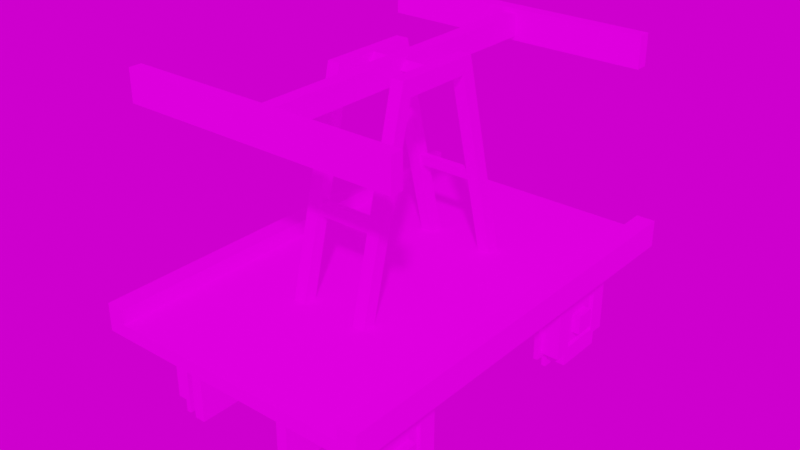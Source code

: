 # Source: moretrains_draisine_anim.blend  (saved by Blender 2.81.16; exported with 4.5.12 LTS)
import bpy
from mathutils import Matrix  # noqa: F401  (used for matrix-valued properties, if any)

bpy.ops.wm.read_factory_settings(use_empty=True)
scene = bpy.context.scene
scene.name = 'Scene'

# ---- collections
col_draisine = bpy.data.collections.new('draisine'); scene.collection.children.link(col_draisine)

# ---- images (referenced by path relative to the original .blend; pixels are not part of the script)
import os
ASSET_DIR = os.environ.get("B2B_ASSET_DIR", "")  # directory of the original .blend (textures are referenced by path, not embedded)
HERE = os.path.dirname(os.path.abspath(__file__))  # packed textures are extracted next to this script under _unpacked/

def load_image(name, relpath, width, height, colorspace="sRGB"):
    """Load a texture the original file referenced (path relative to the .blend, or extracted next to this script)."""
    p = next((c for c in (os.path.join(HERE, relpath), os.path.join(ASSET_DIR, relpath)) if relpath and os.path.exists(c)), "")
    if p:
        img = bpy.data.images.load(p, check_existing=True)
        img.name = name
    else:  # same state as the original file: an image datablock whose file is absent (Cycles renders it pink)
        img = bpy.data.images.new(name, width, height)
        img.source = "FILE"
        img.filepath = "//" + (relpath or name)
    img.colorspace_settings.name = colorspace
    return img
img_moretrains_vintage_png = load_image('moretrains_vintage.png', 'moretrains_vintage.png', 1024, 1024, 'sRGB')
img_delta_2_2k_hdr = load_image('delta_2_2k.hdr', 'delta_2_2k.hdr', 1024, 1024, 'Linear Rec.709')

# ---- materials (node trees are filled in below, after node groups)
mat_moretrains_draisine = bpy.data.materials.new('moretrains_draisine')
mat_moretrains_draisine.use_transparent_shadow = False

# ---- material node trees
mat_moretrains_draisine.use_nodes = True; mat_moretrains_draisine.node_tree.nodes.clear()
_N = mat_moretrains_draisine.node_tree.nodes; _L = mat_moretrains_draisine.node_tree.links
n0 = _N.new('ShaderNodeOutputMaterial'); n0.name = 'Material Output'; n0.location = (300, 300)
n1 = _N.new('ShaderNodeBsdfPrincipled'); n1.name = 'Principled BSDF'; n1.location = (10, 300)
n1.distribution = 'GGX'
n1.subsurface_method = 'BURLEY'
n1.inputs[2].default_value = 1.0
n1.inputs[3].default_value = 1.45
n1.inputs[13].default_value = 0.0
n1.inputs[27].default_value = (0.0, 0.0, 0.0, 1.0)
n1.inputs[28].default_value = 1.0
n2 = _N.new('ShaderNodeTexImage'); n2.name = 'Image Texture'; n2.location = (-473, 215)
n2.image = img_moretrains_vintage_png
n2.interpolation = 'Closest'
_L.new(n1.outputs[0], n0.inputs[0])
_L.new(n2.outputs[0], n1.inputs[0])
n0.is_active_output = True

# ---- world
world_world = bpy.data.worlds.new('World'); scene.world = world_world
world_world.use_nodes = True; world_world.node_tree.nodes.clear()
_N = world_world.node_tree.nodes; _L = world_world.node_tree.links
n0 = _N.new('ShaderNodeOutputWorld'); n0.name = 'World Output'; n0.location = (300, 300)
n1 = _N.new('ShaderNodeBackground'); n1.name = 'Background'; n1.location = (10, 300)
n2 = _N.new('ShaderNodeTexEnvironment'); n2.name = 'Environment Texture'; n2.location = (-406, 259)
n2.width = 280
n2.image = img_delta_2_2k_hdr
_L.new(n1.outputs[0], n0.inputs[0])
_L.new(n2.outputs[0], n1.inputs[0])
n0.is_active_output = True
world_world.color = (0.05088, 0.05088, 0.05088)
world_world.use_sun_shadow = False
world_world.sun_shadow_jitter_overblur = 0.0

# ---- meshes
me_cube_000 = bpy.data.meshes.new('Cube.000')
me_cube_000.from_pydata([(5.398, -5.56, -2.778), (5.398, -5.56, -1.897), (5.398, -6.44, -2.778), (5.398, -6.44, -1.897), (-5.398, -5.56, -2.778), (-5.398, -5.56, -1.897), (-5.398, -6.44, -2.778), (-5.398, -6.44, -1.897), (-4.176, -8.038, -0.9787), (-4.176, -8.038, -3.696), (-4.383, -8.038, -3.696), (-4.383, -8.038, -0.9787), (-4.176, -4.641, -0.2993), (-4.176, -7.359, -0.2993), (-4.383, -7.359, -0.2993), (-4.383, -4.641, -0.2993), (-5.196, -4.259, -1.177), (-5.196, -4.259, -3.498), (-4.375, -4.259, -3.498), (-4.375, -4.259, -1.177), (-5.196, -7.16, -0.5969), (-5.196, -4.84, -0.5969), (-4.375, -4.84, -0.5969), (-4.375, -7.16, -0.5969), (-4.176, -4.641, -3.696), (-4.176, -4.641, -0.9787), (-4.176, -7.359, -3.696), (-4.176, -7.359, -0.9787), (-4.383, -4.641, -3.696), (-4.383, -4.641, -0.9787), (-4.383, -7.359, -3.696), (-4.383, -7.359, -0.9787), (-4.176, -7.359, -4.376), (-4.176, -4.641, -4.376), (-4.383, -7.359, -4.376), (-4.383, -4.641, -4.376), (-4.176, -3.962, -3.696), (-4.176, -3.962, -0.9787), (-4.383, -3.962, -0.9787), (-4.383, -3.962, -3.696), (-4.375, -7.741, -3.498), (-4.375, -7.741, -1.177), (-5.196, -7.741, -1.177), (-5.196, -7.741, -3.498), (-4.375, -7.16, -4.078), (-4.375, -4.84, -4.078), (-5.196, -7.16, -4.078), (-5.196, -4.84, -4.078), (-4.375, -4.84, -1.177), (-4.375, -4.84, -3.498), (-4.375, -7.16, -1.177), (-4.375, -7.16, -3.498), (-5.196, -5.066, -1.404), (-5.196, -5.066, -3.271), (-5.196, -6.934, -1.404), (-5.196, -6.934, -3.271), (-5.196, -4.84, -1.177), (-5.196, -4.84, -3.498), (-5.196, -7.16, -1.177), (-5.196, -7.16, -3.498), (-5.042, -5.066, -1.404), (-5.042, -5.066, -3.271), (-5.042, -6.934, -1.404), (-5.042, -6.934, -3.271), (4.176, -3.962, -0.9787), (4.176, -3.962, -3.696), (4.383, -3.962, -3.696), (4.383, -3.962, -0.9787), (4.176, -7.359, -0.2993), (4.176, -4.641, -0.2993), (4.383, -4.641, -0.2993), (4.383, -7.359, -0.2993), (5.196, -7.741, -1.177), (5.196, -7.741, -3.498), (4.375, -7.741, -3.498), (4.375, -7.741, -1.177), (5.196, -4.84, -0.5969), (5.196, -7.16, -0.5969), (4.375, -7.16, -0.5969), (4.375, -4.84, -0.5969), (4.176, -7.359, -3.696), (4.176, -7.359, -0.9787), (4.176, -4.641, -3.696), (4.176, -4.641, -0.9787), (4.383, -7.359, -3.696), (4.383, -7.359, -0.9787), (4.383, -4.641, -3.696), (4.383, -4.641, -0.9787), (4.176, -4.641, -4.376), (4.176, -7.359, -4.376), (4.383, -4.641, -4.376), (4.383, -7.359, -4.376), (4.176, -8.038, -3.696), (4.176, -8.038, -0.9787), (4.383, -8.038, -0.9787), (4.383, -8.038, -3.696), (4.375, -4.259, -3.498), (4.375, -4.259, -1.177), (5.196, -4.259, -1.177), (5.196, -4.259, -3.498), (4.375, -4.84, -4.078), (4.375, -7.16, -4.078), (5.196, -4.84, -4.078), (5.196, -7.16, -4.078), (4.375, -7.16, -1.177), (4.375, -7.16, -3.498), (4.375, -4.84, -1.177), (4.375, -4.84, -3.498), (5.196, -6.934, -1.404), (5.196, -6.934, -3.271), (5.196, -5.066, -1.404), (5.196, -5.066, -3.271), (5.196, -7.16, -1.177), (5.196, -7.16, -3.498), (5.196, -4.84, -1.177), (5.196, -4.84, -3.498), (5.042, -6.934, -1.404), (5.042, -6.934, -3.271), (5.042, -5.066, -1.404), (5.042, -5.066, -3.271), (5.398, 6.44, -2.778), (5.398, 6.44, -1.897), (5.398, 5.56, -2.778), (5.398, 5.56, -1.897), (-5.398, 6.44, -2.778), (-5.398, 6.44, -1.897), (-5.398, 5.56, -2.778), (-5.398, 5.56, -1.897), (-4.176, 3.962, -0.9787), (-4.176, 3.962, -3.696), (-4.383, 3.962, -3.696), (-4.383, 3.962, -0.9787), (-4.176, 7.359, -0.2993), (-4.176, 4.641, -0.2993), (-4.383, 4.641, -0.2993), (-4.383, 7.359, -0.2993), (-5.196, 7.741, -1.177), (-5.196, 7.741, -3.498), (-4.375, 7.741, -3.498), (-4.375, 7.741, -1.177), (-5.196, 4.84, -0.5969), (-5.196, 7.16, -0.5969), (-4.375, 7.16, -0.5969), (-4.375, 4.84, -0.5969), (-4.176, 7.359, -3.696), (-4.176, 7.359, -0.9787), (-4.176, 4.641, -3.696), (-4.176, 4.641, -0.9787), (-4.383, 7.359, -3.696), (-4.383, 7.359, -0.9787), (-4.383, 4.641, -3.696), (-4.383, 4.641, -0.9787), (-4.176, 4.641, -4.376), (-4.176, 7.359, -4.376), (-4.383, 4.641, -4.376), (-4.383, 7.359, -4.376), (-4.176, 8.038, -3.696), (-4.176, 8.038, -0.9787), (-4.383, 8.038, -0.9787), (-4.383, 8.038, -3.696), (-4.375, 4.259, -3.498), (-4.375, 4.259, -1.177), (-5.196, 4.259, -1.177), (-5.196, 4.259, -3.498), (-4.375, 4.84, -4.078), (-4.375, 7.16, -4.078), (-5.196, 4.84, -4.078), (-5.196, 7.16, -4.078), (-4.375, 7.16, -1.177), (-4.375, 7.16, -3.498), (-4.375, 4.84, -1.177), (-4.375, 4.84, -3.498), (-5.196, 6.934, -1.404), (-5.196, 6.934, -3.271), (-5.196, 5.066, -1.404), (-5.196, 5.066, -3.271), (-5.196, 7.16, -1.177), (-5.196, 7.16, -3.498), (-5.196, 4.84, -1.177), (-5.196, 4.84, -3.498), (-5.042, 6.934, -1.404), (-5.042, 6.934, -3.271), (-5.042, 5.066, -1.404), (-5.042, 5.066, -3.271), (4.176, 8.038, -0.9787), (4.176, 8.038, -3.696), (4.383, 8.038, -3.696), (4.383, 8.038, -0.9787), (4.176, 4.641, -0.2993), (4.176, 7.359, -0.2993), (4.383, 7.359, -0.2993), (4.383, 4.641, -0.2993), (5.196, 4.259, -1.177), (5.196, 4.259, -3.498), (4.375, 4.259, -3.498), (4.375, 4.259, -1.177), (5.196, 7.16, -0.5969), (5.196, 4.84, -0.5969), (4.375, 4.84, -0.5969), (4.375, 7.16, -0.5969), (4.176, 4.641, -3.696), (4.176, 4.641, -0.9787), (4.176, 7.359, -3.696), (4.176, 7.359, -0.9787), (4.383, 4.641, -3.696), (4.383, 4.641, -0.9787), (4.383, 7.359, -3.696), (4.383, 7.359, -0.9787), (4.176, 7.359, -4.376), (4.176, 4.641, -4.376), (4.383, 7.359, -4.376), (4.383, 4.641, -4.376), (4.176, 3.962, -3.696), (4.176, 3.962, -0.9787), (4.383, 3.962, -0.9787), (4.383, 3.962, -3.696), (4.375, 7.741, -3.498), (4.375, 7.741, -1.177), (5.196, 7.741, -1.177), (5.196, 7.741, -3.498), (4.375, 7.16, -4.078), (4.375, 4.84, -4.078), (5.196, 7.16, -4.078), (5.196, 4.84, -4.078), (4.375, 4.84, -1.177), (4.375, 4.84, -3.498), (4.375, 7.16, -1.177), (4.375, 7.16, -3.498), (5.196, 5.066, -1.404), (5.196, 5.066, -3.271), (5.196, 6.934, -1.404), (5.196, 6.934, -3.271), (5.196, 4.84, -1.177), (5.196, 4.84, -3.498), (5.196, 7.16, -1.177), (5.196, 7.16, -3.498), (5.042, 5.066, -1.404), (5.042, 5.066, -3.271), (5.042, 6.934, -1.404), (5.042, 6.934, -3.271), (-6.302, -9.731, 0.7346), (6.302, -9.731, 0.7346), (-6.302, 9.734, 0.7346), (6.302, 9.734, 0.7346), (-6.302, -9.731, 0.1525), (6.302, -9.731, 0.1525), (-6.302, 9.734, 0.1525), (6.302, 9.734, 0.1525), (-5.451, -9.731, 0.7346), (5.451, -9.731, 0.7346), (5.451, 9.734, 0.7346), (-5.451, 9.734, 0.7346), (5.451, 9.734, 0.1525), (-5.451, 9.734, 0.1525), (5.451, -9.731, 0.1525), (-5.451, -9.731, 0.1525), (-6.302, 9.734, 1.379), (-6.302, -9.731, 1.379), (5.451, -9.731, 1.379), (6.302, -9.731, 1.379), (6.302, 9.734, 1.379), (-5.451, 9.734, 1.379), (-5.451, -9.731, 1.379), (5.451, 9.734, 1.379), (1.251, -1.558, 9.248), (1.251, -1.558, 9.967), (1.805, -1.558, 9.248), (1.805, -1.558, 9.967), (1.251, -2.161, 9.248), (1.251, -1.977, 9.967), (1.805, -1.977, 9.967), (1.805, -2.161, 9.248), (1.251, -3.734, 0.5485), (1.805, -3.734, 0.5485), (1.251, -4.337, 0.5485), (1.805, -4.337, 0.5485), (1.251, -2.948, 4.238), (1.251, -2.796, 4.738), (1.251, -3.251, 4.238), (1.251, -3.112, 4.738), (-1.251, -1.558, 9.248), (-1.251, -1.558, 9.967), (-1.805, -1.558, 9.248), (-1.805, -1.558, 9.967), (-1.251, -2.161, 9.248), (-1.251, -1.977, 9.967), (-1.805, -1.977, 9.967), (-1.805, -2.161, 9.248), (-1.251, -3.734, 0.5485), (-1.805, -3.734, 0.5485), (-1.251, -4.337, 0.5485), (-1.805, -4.337, 0.5485), (-1.251, -2.948, 4.238), (-1.251, -2.796, 4.738), (-1.251, -3.251, 4.238), (-1.251, -3.112, 4.738), (1.251, 1.561, 9.248), (1.251, 1.561, 9.967), (1.805, 1.561, 9.248), (1.805, 1.561, 9.967), (1.251, 2.164, 9.248), (1.251, 1.98, 9.967), (1.805, 1.98, 9.967), (1.805, 2.164, 9.248), (1.251, 3.736, 0.5485), (1.805, 3.736, 0.5485), (1.251, 4.34, 0.5485), (1.805, 4.34, 0.5485), (1.251, 2.951, 4.238), (1.251, 2.798, 4.738), (1.251, 3.253, 4.238), (1.251, 3.114, 4.738), (-1.251, 1.561, 9.248), (-1.251, 1.561, 9.967), (-1.805, 1.561, 9.248), (-1.805, 1.561, 9.967), (-1.251, 2.164, 9.248), (-1.251, 1.98, 9.967), (-1.805, 1.98, 9.967), (-1.805, 2.164, 9.248), (-1.251, 3.736, 0.5485), (-1.805, 3.736, 0.5485), (-1.251, 4.34, 0.5485), (-1.805, 4.34, 0.5485), (-1.251, 2.951, 4.238), (-1.251, 2.798, 4.738), (-1.251, 3.253, 4.238), (-1.251, 3.114, 4.738), (-0.2979, -7.592, 9.102), (-0.2979, -7.592, 10.07), (-0.2979, 7.595, 9.102), (-0.2979, 7.595, 10.07), (0.2979, -7.592, 9.102), (0.2979, -7.592, 10.07), (0.2979, 7.595, 9.102), (0.2979, 7.595, 10.07), (6.084, -7.711, 8.911), (6.084, -7.711, 10.27), (-6.085, -7.711, 8.911), (-6.085, -7.711, 10.27), (6.084, -7.161, 8.911), (6.084, -7.161, 10.27), (-6.085, -7.161, 8.911), (-6.085, -7.161, 10.27), (-6.085, 7.713, 8.911), (-6.085, 7.713, 10.27), (6.084, 7.713, 8.911), (6.084, 7.713, 10.27), (-6.085, 7.163, 8.911), (-6.085, 7.163, 10.27), (6.084, 7.163, 8.911), (6.084, 7.163, 10.27), (1.264, -0.321, 9.592), (-1.264, -0.321, 9.592), (1.264, 0.001241, 9.914), (-1.264, 0.001241, 9.914), (1.264, 0.001241, 9.269), (-1.264, 0.001241, 9.269), (1.264, 0.3235, 9.592), (-1.264, 0.3235, 9.592), (-2.459, -9.139, -2.453), (-2.459, -9.139, 0.2549), (-2.459, 9.141, -2.453), (-2.459, 9.141, 0.2549), (-1.988, -9.139, -2.453), (-1.988, -9.139, 0.2549), (-1.988, 9.141, -2.453), (-1.988, 9.141, 0.2549), (1.988, -9.139, -2.453), (1.988, -9.139, 0.2549), (1.988, 9.141, -2.453), (1.988, 9.141, 0.2549), (2.459, -9.139, -2.453), (2.459, -9.139, 0.2549), (2.459, 9.141, -2.453), (2.459, 9.141, 0.2549), (2.119, 3.618, -1.857), (4.955, 3.618, 0.4291), (2.119, 4.167, -1.857), (4.955, 4.167, 0.4291), (2.192, 3.618, -2.377), (5.661, 3.618, 0.4189), (2.192, 4.167, -2.377), (5.661, 4.167, 0.4189), (2.084, -4.165, -1.885), (4.91, -4.165, 0.3928), (2.084, -3.616, -1.885), (4.91, -3.616, 0.3928), (2.138, -4.165, -2.421), (5.643, -4.165, 0.4042), (2.138, -3.616, -2.421), (5.643, -3.616, 0.4042), (-1.991, -3.687, -1.857), (-4.826, -3.786, 0.4291), (-1.972, -4.236, -1.857), (-4.807, -4.335, 0.4291), (-2.064, -3.69, -2.377), (-5.531, -3.811, 0.4189), (-2.045, -4.239, -2.377), (-5.512, -4.36, 0.4189), (-2.228, 4.092, -1.885), (-5.052, 3.993, 0.3928), (-2.209, 3.543, -1.885), (-5.033, 3.444, 0.3928), (-2.282, 4.09, -2.421), (-5.785, 3.968, 0.4042), (-2.263, 3.541, -2.421), (-5.765, 3.419, 0.4042)], [], [(0, 1, 3, 2), (2, 3, 7, 6), (6, 7, 5, 4), (4, 5, 1, 0), (2, 6, 4, 0), (7, 3, 1, 5), (30, 26, 9, 10), (27, 31, 11, 8), (14, 13, 12, 15), (27, 25, 12, 13), (25, 29, 15, 12), (31, 27, 13, 14), (49, 57, 17, 18), (56, 48, 19, 16), (22, 21, 20, 23), (56, 58, 20, 21), (58, 50, 23, 20), (48, 56, 21, 22), (24, 25, 27, 26), (26, 27, 8, 9), (30, 31, 29, 28), (25, 24, 36, 37), (28, 24, 33, 35), (29, 31, 14, 15), (32, 34, 35, 33), (26, 30, 34, 32), (24, 26, 32, 33), (30, 28, 35, 34), (39, 38, 37, 36), (24, 28, 39, 36), (29, 25, 37, 38), (28, 29, 38, 39), (9, 8, 11, 10), (31, 30, 10, 11), (48, 49, 18, 19), (17, 16, 19, 18), (51, 50, 41, 40), (50, 58, 42, 41), (59, 51, 40, 43), (40, 41, 42, 43), (49, 51, 44, 45), (59, 57, 47, 46), (57, 49, 45, 47), (47, 45, 44, 46), (50, 48, 22, 23), (51, 59, 46, 44), (58, 59, 43, 42), (49, 48, 50, 51), (57, 56, 16, 17), (53, 52, 56, 57), (52, 54, 58, 56), (54, 55, 59, 58), (55, 53, 57, 59), (63, 62, 60, 61), (55, 54, 62, 63), (52, 53, 61, 60), (53, 55, 63, 61), (54, 52, 60, 62), (86, 82, 65, 66), (83, 87, 67, 64), (70, 69, 68, 71), (83, 81, 68, 69), (81, 85, 71, 68), (87, 83, 69, 70), (105, 113, 73, 74), (112, 104, 75, 72), (78, 77, 76, 79), (112, 114, 76, 77), (114, 106, 79, 76), (104, 112, 77, 78), (80, 81, 83, 82), (82, 83, 64, 65), (86, 87, 85, 84), (81, 80, 92, 93), (84, 80, 89, 91), (85, 87, 70, 71), (88, 90, 91, 89), (82, 86, 90, 88), (80, 82, 88, 89), (86, 84, 91, 90), (95, 94, 93, 92), (80, 84, 95, 92), (85, 81, 93, 94), (84, 85, 94, 95), (65, 64, 67, 66), (87, 86, 66, 67), (104, 105, 74, 75), (73, 72, 75, 74), (107, 106, 97, 96), (106, 114, 98, 97), (115, 107, 96, 99), (96, 97, 98, 99), (105, 107, 100, 101), (115, 113, 103, 102), (113, 105, 101, 103), (103, 101, 100, 102), (106, 104, 78, 79), (107, 115, 102, 100), (114, 115, 99, 98), (105, 104, 106, 107), (113, 112, 72, 73), (109, 108, 112, 113), (108, 110, 114, 112), (110, 111, 115, 114), (111, 109, 113, 115), (119, 118, 116, 117), (111, 110, 118, 119), (108, 109, 117, 116), (109, 111, 119, 117), (110, 108, 116, 118), (120, 121, 123, 122), (122, 123, 127, 126), (126, 127, 125, 124), (124, 125, 121, 120), (122, 126, 124, 120), (127, 123, 121, 125), (150, 146, 129, 130), (147, 151, 131, 128), (134, 133, 132, 135), (147, 145, 132, 133), (145, 149, 135, 132), (151, 147, 133, 134), (169, 177, 137, 138), (176, 168, 139, 136), (142, 141, 140, 143), (176, 178, 140, 141), (178, 170, 143, 140), (168, 176, 141, 142), (144, 145, 147, 146), (146, 147, 128, 129), (150, 151, 149, 148), (145, 144, 156, 157), (148, 144, 153, 155), (149, 151, 134, 135), (152, 154, 155, 153), (146, 150, 154, 152), (144, 146, 152, 153), (150, 148, 155, 154), (159, 158, 157, 156), (144, 148, 159, 156), (149, 145, 157, 158), (148, 149, 158, 159), (129, 128, 131, 130), (151, 150, 130, 131), (168, 169, 138, 139), (137, 136, 139, 138), (171, 170, 161, 160), (170, 178, 162, 161), (179, 171, 160, 163), (160, 161, 162, 163), (169, 171, 164, 165), (179, 177, 167, 166), (177, 169, 165, 167), (167, 165, 164, 166), (170, 168, 142, 143), (171, 179, 166, 164), (178, 179, 163, 162), (169, 168, 170, 171), (177, 176, 136, 137), (173, 172, 176, 177), (172, 174, 178, 176), (174, 175, 179, 178), (175, 173, 177, 179), (183, 182, 180, 181), (175, 174, 182, 183), (172, 173, 181, 180), (173, 175, 183, 181), (174, 172, 180, 182), (206, 202, 185, 186), (203, 207, 187, 184), (190, 189, 188, 191), (203, 201, 188, 189), (201, 205, 191, 188), (207, 203, 189, 190), (225, 233, 193, 194), (232, 224, 195, 192), (198, 197, 196, 199), (232, 234, 196, 197), (234, 226, 199, 196), (224, 232, 197, 198), (200, 201, 203, 202), (202, 203, 184, 185), (206, 207, 205, 204), (201, 200, 212, 213), (204, 200, 209, 211), (205, 207, 190, 191), (208, 210, 211, 209), (202, 206, 210, 208), (200, 202, 208, 209), (206, 204, 211, 210), (215, 214, 213, 212), (200, 204, 215, 212), (205, 201, 213, 214), (204, 205, 214, 215), (185, 184, 187, 186), (207, 206, 186, 187), (224, 225, 194, 195), (193, 192, 195, 194), (227, 226, 217, 216), (226, 234, 218, 217), (235, 227, 216, 219), (216, 217, 218, 219), (225, 227, 220, 221), (235, 233, 223, 222), (233, 225, 221, 223), (223, 221, 220, 222), (226, 224, 198, 199), (227, 235, 222, 220), (234, 235, 219, 218), (225, 224, 226, 227), (233, 232, 192, 193), (229, 228, 232, 233), (228, 230, 234, 232), (230, 231, 235, 234), (231, 229, 233, 235), (239, 238, 236, 237), (231, 230, 238, 239), (228, 229, 237, 236), (229, 231, 239, 237), (230, 228, 236, 238), (249, 241, 259, 258), (250, 243, 247, 252), (252, 247, 245, 254), (254, 245, 241, 249), (242, 246, 244, 240), (247, 243, 241, 245), (244, 255, 248, 240), (255, 254, 249, 248), (246, 253, 255, 244), (253, 252, 254, 255), (242, 251, 253, 246), (251, 250, 252, 253), (240, 248, 262, 257), (248, 249, 250, 251), (258, 259, 260, 263), (257, 262, 261, 256), (248, 251, 261, 262), (241, 243, 260, 259), (242, 240, 257, 256), (250, 249, 258, 263), (243, 250, 263, 260), (251, 242, 256, 261), (264, 296, 298, 266), (312, 313, 281, 280), (267, 265, 269, 270), (267, 299, 297, 265), (266, 298, 299, 267), (271, 270, 269, 268), (266, 267, 270, 271), (265, 264, 268, 269), (266, 271, 275, 273), (271, 268, 274, 275), (264, 266, 273, 272), (268, 264, 272, 274), (292, 276, 278, 294), (294, 278, 279, 295), (325, 324, 308, 309), (295, 279, 277, 293), (282, 314, 312, 280), (283, 286, 285, 281), (281, 313, 315, 283), (283, 315, 314, 282), (287, 284, 285, 286), (282, 287, 286, 283), (281, 285, 284, 280), (282, 289, 291, 287), (287, 291, 290, 284), (280, 288, 289, 282), (284, 290, 288, 280), (299, 302, 301, 297), (303, 300, 301, 302), (298, 303, 302, 299), (297, 301, 300, 296), (298, 305, 307, 303), (303, 307, 306, 300), (296, 304, 305, 298), (300, 306, 304, 296), (324, 326, 310, 308), (326, 327, 311, 310), (296, 264, 265, 297), (327, 325, 309, 311), (315, 313, 317, 318), (319, 318, 317, 316), (314, 315, 318, 319), (313, 312, 316, 317), (314, 319, 323, 321), (319, 316, 322, 323), (312, 314, 321, 320), (316, 312, 320, 322), (328, 329, 331, 330), (334, 335, 333, 332), (330, 334, 332, 328), (335, 331, 329, 333), (336, 337, 339, 338), (338, 339, 343, 342), (342, 343, 341, 340), (340, 341, 337, 336), (338, 342, 340, 336), (343, 339, 337, 341), (344, 345, 347, 346), (346, 347, 351, 350), (350, 351, 349, 348), (348, 349, 345, 344), (346, 350, 348, 344), (351, 347, 345, 349), (352, 354, 355, 353), (354, 358, 359, 355), (358, 356, 357, 359), (356, 352, 353, 357), (360, 361, 363, 362), (362, 363, 367, 366), (366, 367, 365, 364), (364, 365, 361, 360), (362, 366, 364, 360), (367, 363, 361, 365), (368, 369, 371, 370), (370, 371, 375, 374), (374, 375, 373, 372), (372, 373, 369, 368), (370, 374, 372, 368), (375, 371, 369, 373), (376, 377, 379, 378), (378, 379, 383, 382), (382, 383, 381, 380), (380, 381, 377, 376), (384, 385, 387, 386), (386, 387, 391, 390), (390, 391, 389, 388), (388, 389, 385, 384), (392, 393, 395, 394), (394, 395, 399, 398), (398, 399, 397, 396), (396, 397, 393, 392), (400, 401, 403, 402), (402, 403, 407, 406), (406, 407, 405, 404), (404, 405, 401, 400), (293, 277, 276, 292)])
_uv = me_cube_000.uv_layers.new(name='UVMap')
_uv.uv.foreach_set('vector', [0.09708, 0.9817, 0.08259, 0.9817, 0.08259, 0.9672, 0.09708, 0.9672, 0.1015, 0.9814, 0.1015, 0.9669, 0.222, 0.9669, 0.222, 0.9814, 0.09708, 0.9672, 0.09708, 0.9817, 0.08259, 0.9817, 0.08259, 0.9672, 0.1015, 0.9814, 0.1015, 0.9669, 0.222, 0.9669, 0.222, 0.9814, 0.1015, 0.9669, 0.222, 0.9669, 0.222, 0.9814, 0.1015, 0.9814, 0.222, 0.9814, 0.1015, 0.9814, 0.1015, 0.9669, 0.222, 0.9669, 0.1908, 0.9575, 0.1908, 0.9612, 0.1728, 0.9612, 0.1728, 0.9575, 0.08263, 0.9612, 0.08263, 0.9575, 0.1007, 0.9575, 0.1007, 0.9612, 0.1007, 0.9613, 0.1007, 0.9575, 0.1728, 0.9575, 0.1728, 0.9612, 0.05498, 0.942, 0.01476, 0.942, 0.01476, 0.932, 0.05498, 0.932, 0.1908, 0.9575, 0.1908, 0.9612, 0.1728, 0.9612, 0.1728, 0.9575, 0.08263, 0.9612, 0.08263, 0.9575, 0.1007, 0.9575, 0.1007, 0.9613, 0.07018, 0.9279, 0.0625, 0.9279, 0.0625, 0.9199, 0.07018, 0.9199, 0.0625, 0.8799, 0.07018, 0.8799, 0.07018, 0.8879, 0.0625, 0.8879, 0.07018, 0.9199, 0.0625, 0.9199, 0.0625, 0.8879, 0.07018, 0.8879, 0.1402, 0.9196, 0.1092, 0.9196, 0.1092, 0.9274, 0.1402, 0.9274, 0.0625, 0.8799, 0.07018, 0.8799, 0.07018, 0.8879, 0.0625, 0.8879, 0.07018, 0.9279, 0.0625, 0.9279, 0.0625, 0.9199, 0.07018, 0.9199, 0.01476, 0.9822, 0.01476, 0.942, 0.05498, 0.942, 0.05498, 0.9822, 0.05498, 0.9822, 0.05498, 0.942, 0.06504, 0.942, 0.06504, 0.9822, 0.01476, 0.942, 0.05498, 0.942, 0.05498, 0.9822, 0.01476, 0.9822, 0.01476, 0.942, 0.01476, 0.9822, 0.00471, 0.9822, 0.00471, 0.942, 0.1908, 0.9575, 0.1908, 0.9612, 0.1728, 0.9612, 0.1728, 0.9575, 0.05498, 0.9822, 0.05498, 0.942, 0.06504, 0.942, 0.06504, 0.9822, 0.1007, 0.9612, 0.1007, 0.9575, 0.1728, 0.9575, 0.1728, 0.9612, 0.08263, 0.9612, 0.08263, 0.9575, 0.1007, 0.9575, 0.1007, 0.9612, 0.01476, 0.9822, 0.05498, 0.9822, 0.05498, 0.9923, 0.01476, 0.9923, 0.01476, 0.942, 0.01476, 0.9822, 0.00471, 0.9822, 0.00471, 0.942, 0.1728, 0.9612, 0.1007, 0.9612, 0.1007, 0.9575, 0.1728, 0.9575, 0.1908, 0.9575, 0.1908, 0.9612, 0.1728, 0.9612, 0.1728, 0.9575, 0.08263, 0.9612, 0.08263, 0.9575, 0.1007, 0.9575, 0.1007, 0.9612, 0.01476, 0.9822, 0.05498, 0.9822, 0.05498, 0.9923, 0.01476, 0.9923, 0.1728, 0.9612, 0.1007, 0.9612, 0.1007, 0.9575, 0.1728, 0.9575, 0.05498, 0.942, 0.01476, 0.942, 0.01476, 0.932, 0.05498, 0.932, 0.04596, 0.9195, 0.04601, 0.8884, 0.05378, 0.8884, 0.05378, 0.9195, 0.0625, 0.9199, 0.0625, 0.8879, 0.07018, 0.8879, 0.07018, 0.9199, 0.01493, 0.8884, 0.01493, 0.9195, 0.007162, 0.9195, 0.007162, 0.8884, 0.07018, 0.9279, 0.0625, 0.9279, 0.0625, 0.9199, 0.07018, 0.9199, 0.0625, 0.8799, 0.07018, 0.8799, 0.07018, 0.8879, 0.0625, 0.8879, 0.07018, 0.8879, 0.07018, 0.9199, 0.0625, 0.9199, 0.0625, 0.8879, 0.04601, 0.8884, 0.01493, 0.8884, 0.01493, 0.8806, 0.04601, 0.8806, 0.1092, 0.8886, 0.1402, 0.8886, 0.1402, 0.8808, 0.1092, 0.8808, 0.0625, 0.8799, 0.07018, 0.8799, 0.07018, 0.8879, 0.0625, 0.8879, 0.0625, 0.8879, 0.07018, 0.8879, 0.07018, 0.9199, 0.0625, 0.9199, 0.01493, 0.9195, 0.04596, 0.9195, 0.04601, 0.9272, 0.01493, 0.9272, 0.07018, 0.9279, 0.0625, 0.9279, 0.0625, 0.9199, 0.07018, 0.9199, 0.1092, 0.9196, 0.1092, 0.8886, 0.1014, 0.8886, 0.1014, 0.9196, 0.04601, 0.8884, 0.04596, 0.9195, 0.01493, 0.9195, 0.01493, 0.8884, 0.1402, 0.8886, 0.1402, 0.9196, 0.148, 0.9196, 0.148, 0.8886, 0.1372, 0.8916, 0.1372, 0.9166, 0.1402, 0.9196, 0.1402, 0.8886, 0.1372, 0.9166, 0.1122, 0.9166, 0.1092, 0.9196, 0.1402, 0.9196, 0.1122, 0.9166, 0.1122, 0.8916, 0.1092, 0.8886, 0.1092, 0.9196, 0.1122, 0.8916, 0.1372, 0.8916, 0.1402, 0.8886, 0.1092, 0.8886, 0.1122, 0.8916, 0.1122, 0.9166, 0.1372, 0.9166, 0.1372, 0.8916, 0.04259, 0.9157, 0.0186, 0.9156, 0.02301, 0.9119, 0.03888, 0.9117, 0.01905, 0.8922, 0.04268, 0.8921, 0.03885, 0.8961, 0.02296, 0.8959, 0.04268, 0.8921, 0.04259, 0.9157, 0.03888, 0.9117, 0.03885, 0.8961, 0.0186, 0.9156, 0.01905, 0.8922, 0.02296, 0.8959, 0.02301, 0.9119, 0.1908, 0.9575, 0.1908, 0.9612, 0.1728, 0.9612, 0.1728, 0.9575, 0.08263, 0.9612, 0.08263, 0.9575, 0.1007, 0.9575, 0.1007, 0.9612, 0.1007, 0.9613, 0.1007, 0.9575, 0.1728, 0.9575, 0.1728, 0.9612, 0.05498, 0.942, 0.01476, 0.942, 0.01476, 0.932, 0.05498, 0.932, 0.1908, 0.9575, 0.1908, 0.9612, 0.1728, 0.9612, 0.1728, 0.9575, 0.08263, 0.9612, 0.08263, 0.9575, 0.1007, 0.9575, 0.1007, 0.9613, 0.07018, 0.9279, 0.0625, 0.9279, 0.0625, 0.9199, 0.07018, 0.9199, 0.0625, 0.8799, 0.07018, 0.8799, 0.07018, 0.8879, 0.0625, 0.8879, 0.07018, 0.9199, 0.0625, 0.9199, 0.0625, 0.8879, 0.07018, 0.8879, 0.1092, 0.9196, 0.1402, 0.9196, 0.1402, 0.9274, 0.1092, 0.9274, 0.0625, 0.8799, 0.07018, 0.8799, 0.07018, 0.8879, 0.0625, 0.8879, 0.07018, 0.9279, 0.0625, 0.9279, 0.0625, 0.9199, 0.07018, 0.9199, 0.01476, 0.9822, 0.01476, 0.942, 0.05498, 0.942, 0.05498, 0.9822, 0.05498, 0.9822, 0.05498, 0.942, 0.06504, 0.942, 0.06504, 0.9822, 0.01476, 0.942, 0.05498, 0.942, 0.05498, 0.9822, 0.01476, 0.9822, 0.01476, 0.942, 0.01476, 0.9822, 0.00471, 0.9822, 0.00471, 0.942, 0.1908, 0.9575, 0.1908, 0.9612, 0.1728, 0.9612, 0.1728, 0.9575, 0.05498, 0.9822, 0.05498, 0.942, 0.06504, 0.942, 0.06504, 0.9822, 0.1007, 0.9612, 0.1007, 0.9575, 0.1728, 0.9575, 0.1728, 0.9612, 0.08263, 0.9612, 0.08263, 0.9575, 0.1007, 0.9575, 0.1007, 0.9612, 0.01476, 0.9822, 0.05498, 0.9822, 0.05498, 0.9923, 0.01476, 0.9923, 0.01476, 0.942, 0.01476, 0.9822, 0.00471, 0.9822, 0.00471, 0.942, 0.1728, 0.9612, 0.1007, 0.9612, 0.1007, 0.9575, 0.1728, 0.9575, 0.1908, 0.9575, 0.1908, 0.9612, 0.1728, 0.9612, 0.1728, 0.9575, 0.08263, 0.9612, 0.08263, 0.9575, 0.1007, 0.9575, 0.1007, 0.9612, 0.01476, 0.9822, 0.05498, 0.9822, 0.05498, 0.9923, 0.01476, 0.9923, 0.1728, 0.9612, 0.1007, 0.9612, 0.1007, 0.9575, 0.1728, 0.9575, 0.05498, 0.942, 0.01476, 0.942, 0.01476, 0.932, 0.05498, 0.932, 0.04596, 0.9195, 0.04601, 0.8884, 0.05378, 0.8884, 0.05378, 0.9195, 0.0625, 0.9199, 0.0625, 0.8879, 0.07018, 0.8879, 0.07018, 0.9199, 0.01493, 0.8884, 0.01493, 0.9195, 0.007162, 0.9195, 0.007162, 0.8884, 0.07018, 0.9279, 0.0625, 0.9279, 0.0625, 0.9199, 0.07018, 0.9199, 0.0625, 0.8799, 0.07018, 0.8799, 0.07018, 0.8879, 0.0625, 0.8879, 0.07018, 0.8879, 0.07018, 0.9199, 0.0625, 0.9199, 0.0625, 0.8879, 0.04601, 0.8884, 0.01493, 0.8884, 0.01493, 0.8806, 0.04601, 0.8806, 0.1402, 0.8886, 0.1092, 0.8886, 0.1092, 0.8808, 0.1402, 0.8808, 0.0625, 0.8799, 0.07018, 0.8799, 0.07018, 0.8879, 0.0625, 0.8879, 0.0625, 0.8879, 0.07018, 0.8879, 0.07018, 0.9199, 0.0625, 0.9199, 0.01493, 0.9195, 0.04596, 0.9195, 0.04601, 0.9272, 0.01493, 0.9272, 0.07018, 0.9279, 0.0625, 0.9279, 0.0625, 0.9199, 0.07018, 0.9199, 0.1402, 0.9196, 0.1402, 0.8886, 0.148, 0.8886, 0.148, 0.9196, 0.04601, 0.8884, 0.04596, 0.9195, 0.01493, 0.9195, 0.01493, 0.8884, 0.1092, 0.8886, 0.1092, 0.9196, 0.1014, 0.9196, 0.1014, 0.8886, 0.1122, 0.8916, 0.1122, 0.9166, 0.1092, 0.9196, 0.1092, 0.8886, 0.1122, 0.9166, 0.1372, 0.9166, 0.1402, 0.9196, 0.1092, 0.9196, 0.1372, 0.9166, 0.1372, 0.8916, 0.1402, 0.8886, 0.1402, 0.9196, 0.1372, 0.8916, 0.1122, 0.8916, 0.1092, 0.8886, 0.1402, 0.8886, 0.1372, 0.8916, 0.1372, 0.9166, 0.1122, 0.9166, 0.1122, 0.8916, 0.04259, 0.9157, 0.0186, 0.9156, 0.02301, 0.9119, 0.03888, 0.9117, 0.01905, 0.8922, 0.04268, 0.8921, 0.03885, 0.8961, 0.02296, 0.8959, 0.04268, 0.8921, 0.04259, 0.9157, 0.03888, 0.9117, 0.03885, 0.8961, 0.0186, 0.9156, 0.01905, 0.8922, 0.02296, 0.8959, 0.02301, 0.9119, 0.09708, 0.9817, 0.08259, 0.9817, 0.08259, 0.9672, 0.09708, 0.9672, 0.1015, 0.9814, 0.1015, 0.9669, 0.222, 0.9669, 0.222, 0.9814, 0.09708, 0.9672, 0.09708, 0.9817, 0.08259, 0.9817, 0.08259, 0.9672, 0.1015, 0.9814, 0.1015, 0.9669, 0.222, 0.9669, 0.222, 0.9814, 0.1015, 0.9669, 0.222, 0.9669, 0.222, 0.9814, 0.1015, 0.9814, 0.222, 0.9814, 0.1015, 0.9814, 0.1015, 0.9669, 0.222, 0.9669, 0.1908, 0.9575, 0.1908, 0.9612, 0.1728, 0.9612, 0.1728, 0.9575, 0.08263, 0.9612, 0.08263, 0.9575, 0.1007, 0.9575, 0.1007, 0.9612, 0.1007, 0.9613, 0.1007, 0.9575, 0.1728, 0.9575, 0.1728, 0.9612, 0.05498, 0.942, 0.01476, 0.942, 0.01476, 0.932, 0.05498, 0.932, 0.1908, 0.9575, 0.1908, 0.9612, 0.1728, 0.9612, 0.1728, 0.9575, 0.08263, 0.9612, 0.08263, 0.9575, 0.1007, 0.9575, 0.1007, 0.9613, 0.07018, 0.9279, 0.0625, 0.9279, 0.0625, 0.9199, 0.07018, 0.9199, 0.0625, 0.8799, 0.07018, 0.8799, 0.07018, 0.8879, 0.0625, 0.8879, 0.07018, 0.9199, 0.0625, 0.9199, 0.0625, 0.8879, 0.07018, 0.8879, 0.1402, 0.9196, 0.1092, 0.9196, 0.1092, 0.9274, 0.1402, 0.9274, 0.0625, 0.8799, 0.07018, 0.8799, 0.07018, 0.8879, 0.0625, 0.8879, 0.07018, 0.9279, 0.0625, 0.9279, 0.0625, 0.9199, 0.07018, 0.9199, 0.01476, 0.9822, 0.01476, 0.942, 0.05498, 0.942, 0.05498, 0.9822, 0.05498, 0.9822, 0.05498, 0.942, 0.06504, 0.942, 0.06504, 0.9822, 0.01476, 0.942, 0.05498, 0.942, 0.05498, 0.9822, 0.01476, 0.9822, 0.01476, 0.942, 0.01476, 0.9822, 0.00471, 0.9822, 0.00471, 0.942, 0.1908, 0.9575, 0.1908, 0.9612, 0.1728, 0.9612, 0.1728, 0.9575, 0.05498, 0.9822, 0.05498, 0.942, 0.06504, 0.942, 0.06504, 0.9822, 0.1007, 0.9612, 0.1007, 0.9575, 0.1728, 0.9575, 0.1728, 0.9612, 0.08263, 0.9612, 0.08263, 0.9575, 0.1007, 0.9575, 0.1007, 0.9612, 0.01476, 0.9822, 0.05498, 0.9822, 0.05498, 0.9923, 0.01476, 0.9923, 0.01476, 0.942, 0.01476, 0.9822, 0.00471, 0.9822, 0.00471, 0.942, 0.1728, 0.9612, 0.1007, 0.9612, 0.1007, 0.9575, 0.1728, 0.9575, 0.1908, 0.9575, 0.1908, 0.9612, 0.1728, 0.9612, 0.1728, 0.9575, 0.08263, 0.9612, 0.08263, 0.9575, 0.1007, 0.9575, 0.1007, 0.9612, 0.01476, 0.9822, 0.05498, 0.9822, 0.05498, 0.9923, 0.01476, 0.9923, 0.1728, 0.9612, 0.1007, 0.9612, 0.1007, 0.9575, 0.1728, 0.9575, 0.05498, 0.942, 0.01476, 0.942, 0.01476, 0.932, 0.05498, 0.932, 0.04596, 0.9195, 0.04601, 0.8884, 0.05378, 0.8884, 0.05378, 0.9195, 0.0625, 0.9199, 0.0625, 0.8879, 0.07018, 0.8879, 0.07018, 0.9199, 0.01493, 0.8884, 0.01493, 0.9195, 0.007162, 0.9195, 0.007162, 0.8884, 0.07018, 0.9279, 0.0625, 0.9279, 0.0625, 0.9199, 0.07018, 0.9199, 0.0625, 0.8799, 0.07018, 0.8799, 0.07018, 0.8879, 0.0625, 0.8879, 0.07018, 0.8879, 0.07018, 0.9199, 0.0625, 0.9199, 0.0625, 0.8879, 0.04601, 0.8884, 0.01493, 0.8884, 0.01493, 0.8806, 0.04601, 0.8806, 0.1092, 0.8886, 0.1402, 0.8886, 0.1402, 0.8808, 0.1092, 0.8808, 0.0625, 0.8799, 0.07018, 0.8799, 0.07018, 0.8879, 0.0625, 0.8879, 0.0625, 0.8879, 0.07018, 0.8879, 0.07018, 0.9199, 0.0625, 0.9199, 0.01493, 0.9195, 0.04596, 0.9195, 0.04601, 0.9272, 0.01493, 0.9272, 0.07018, 0.9279, 0.0625, 0.9279, 0.0625, 0.9199, 0.07018, 0.9199, 0.1092, 0.9196, 0.1092, 0.8886, 0.1014, 0.8886, 0.1014, 0.9196, 0.04601, 0.8884, 0.04596, 0.9195, 0.01493, 0.9195, 0.01493, 0.8884, 0.1402, 0.8886, 0.1402, 0.9196, 0.148, 0.9196, 0.148, 0.8886, 0.1372, 0.8916, 0.1372, 0.9166, 0.1402, 0.9196, 0.1402, 0.8886, 0.1372, 0.9166, 0.1122, 0.9166, 0.1092, 0.9196, 0.1402, 0.9196, 0.1122, 0.9166, 0.1122, 0.8916, 0.1092, 0.8886, 0.1092, 0.9196, 0.1122, 0.8916, 0.1372, 0.8916, 0.1402, 0.8886, 0.1092, 0.8886, 0.1122, 0.8916, 0.1122, 0.9166, 0.1372, 0.9166, 0.1372, 0.8916, 0.04259, 0.9157, 0.0186, 0.9156, 0.02301, 0.9119, 0.03888, 0.9117, 0.01905, 0.8922, 0.04268, 0.8921, 0.03885, 0.8961, 0.02296, 0.8959, 0.04268, 0.8921, 0.04259, 0.9157, 0.03888, 0.9117, 0.03885, 0.8961, 0.0186, 0.9156, 0.01905, 0.8922, 0.02296, 0.8959, 0.02301, 0.9119, 0.1908, 0.9575, 0.1908, 0.9612, 0.1728, 0.9612, 0.1728, 0.9575, 0.08263, 0.9612, 0.08263, 0.9575, 0.1007, 0.9575, 0.1007, 0.9612, 0.1007, 0.9613, 0.1007, 0.9575, 0.1728, 0.9575, 0.1728, 0.9612, 0.05498, 0.942, 0.01476, 0.942, 0.01476, 0.932, 0.05498, 0.932, 0.1908, 0.9575, 0.1908, 0.9612, 0.1728, 0.9612, 0.1728, 0.9575, 0.08263, 0.9612, 0.08263, 0.9575, 0.1007, 0.9575, 0.1007, 0.9613, 0.07018, 0.9279, 0.0625, 0.9279, 0.0625, 0.9199, 0.07018, 0.9199, 0.0625, 0.8799, 0.07018, 0.8799, 0.07018, 0.8879, 0.0625, 0.8879, 0.07018, 0.9199, 0.0625, 0.9199, 0.0625, 0.8879, 0.07018, 0.8879, 0.1092, 0.9196, 0.1402, 0.9196, 0.1402, 0.9274, 0.1092, 0.9274, 0.0625, 0.8799, 0.07018, 0.8799, 0.07018, 0.8879, 0.0625, 0.8879, 0.07018, 0.9279, 0.0625, 0.9279, 0.0625, 0.9199, 0.07018, 0.9199, 0.01476, 0.9822, 0.01476, 0.942, 0.05498, 0.942, 0.05498, 0.9822, 0.05498, 0.9822, 0.05498, 0.942, 0.06504, 0.942, 0.06504, 0.9822, 0.01476, 0.942, 0.05498, 0.942, 0.05498, 0.9822, 0.01476, 0.9822, 0.01476, 0.942, 0.01476, 0.9822, 0.00471, 0.9822, 0.00471, 0.942, 0.1908, 0.9575, 0.1908, 0.9612, 0.1728, 0.9612, 0.1728, 0.9575, 0.05498, 0.9822, 0.05498, 0.942, 0.06504, 0.942, 0.06504, 0.9822, 0.1007, 0.9612, 0.1007, 0.9575, 0.1728, 0.9575, 0.1728, 0.9612, 0.08263, 0.9612, 0.08263, 0.9575, 0.1007, 0.9575, 0.1007, 0.9612, 0.01476, 0.9822, 0.05498, 0.9822, 0.05498, 0.9923, 0.01476, 0.9923, 0.01476, 0.942, 0.01476, 0.9822, 0.00471, 0.9822, 0.00471, 0.942, 0.1728, 0.9612, 0.1007, 0.9612, 0.1007, 0.9575, 0.1728, 0.9575, 0.1908, 0.9575, 0.1908, 0.9612, 0.1728, 0.9612, 0.1728, 0.9575, 0.08263, 0.9612, 0.08263, 0.9575, 0.1007, 0.9575, 0.1007, 0.9612, 0.01476, 0.9822, 0.05498, 0.9822, 0.05498, 0.9923, 0.01476, 0.9923, 0.1728, 0.9612, 0.1007, 0.9612, 0.1007, 0.9575, 0.1728, 0.9575, 0.05498, 0.942, 0.01476, 0.942, 0.01476, 0.932, 0.05498, 0.932, 0.04596, 0.9195, 0.04601, 0.8884, 0.05378, 0.8884, 0.05378, 0.9195, 0.0625, 0.9199, 0.0625, 0.8879, 0.07018, 0.8879, 0.07018, 0.9199, 0.01493, 0.8884, 0.01493, 0.9195, 0.007162, 0.9195, 0.007162, 0.8884, 0.07018, 0.9279, 0.0625, 0.9279, 0.0625, 0.9199, 0.07018, 0.9199, 0.0625, 0.8799, 0.07018, 0.8799, 0.07018, 0.8879, 0.0625, 0.8879, 0.07018, 0.8879, 0.07018, 0.9199, 0.0625, 0.9199, 0.0625, 0.8879, 0.04601, 0.8884, 0.01493, 0.8884, 0.01493, 0.8806, 0.04601, 0.8806, 0.1402, 0.8886, 0.1092, 0.8886, 0.1092, 0.8808, 0.1402, 0.8808, 0.0625, 0.8799, 0.07018, 0.8799, 0.07018, 0.8879, 0.0625, 0.8879, 0.0625, 0.8879, 0.07018, 0.8879, 0.07018, 0.9199, 0.0625, 0.9199, 0.01493, 0.9195, 0.04596, 0.9195, 0.04601, 0.9272, 0.01493, 0.9272, 0.07018, 0.9279, 0.0625, 0.9279, 0.0625, 0.9199, 0.07018, 0.9199, 0.1402, 0.9196, 0.1402, 0.8886, 0.148, 0.8886, 0.148, 0.9196, 0.04601, 0.8884, 0.04596, 0.9195, 0.01493, 0.9195, 0.01493, 0.8884, 0.1092, 0.8886, 0.1092, 0.9196, 0.1014, 0.9196, 0.1014, 0.8886, 0.1122, 0.8916, 0.1122, 0.9166, 0.1092, 0.9196, 0.1092, 0.8886, 0.1122, 0.9166, 0.1372, 0.9166, 0.1402, 0.9196, 0.1092, 0.9196, 0.1372, 0.9166, 0.1372, 0.8916, 0.1402, 0.8886, 0.1402, 0.9196, 0.1372, 0.8916, 0.1122, 0.8916, 0.1092, 0.8886, 0.1402, 0.8886, 0.1372, 0.8916, 0.1372, 0.9166, 0.1122, 0.9166, 0.1122, 0.8916, 0.04259, 0.9157, 0.0186, 0.9156, 0.02301, 0.9119, 0.03888, 0.9117, 0.01905, 0.8922, 0.04268, 0.8921, 0.03885, 0.8961, 0.02296, 0.8959, 0.04268, 0.8921, 0.04259, 0.9157, 0.03888, 0.9117, 0.03885, 0.8961, 0.0186, 0.9156, 0.01905, 0.8922, 0.02296, 0.8959, 0.02301, 0.9119, 0.8551, 0.8438, 0.8551, 0.8334, 0.8633, 0.8334, 0.8633, 0.8438, 0.8551, 0.9763, 0.8551, 0.9867, 0.8476, 0.9867, 0.8476, 0.9763, 0.8366, 0.9764, 0.8366, 0.9868, 0.6015, 0.9868, 0.6015, 0.9764, 0.8476, 0.8438, 0.8476, 0.8334, 0.8551, 0.8334, 0.8551, 0.8438, 0.8366, 0.8122, 0.8366, 0.8196, 0.6015, 0.8196, 0.6015, 0.8122, 0.8366, 0.6186, 0.8366, 0.626, 0.6015, 0.626, 0.6015, 0.6186, 0.8476, 0.9867, 0.8476, 0.9763, 0.8551, 0.9763, 0.8551, 0.9867, 0.8476, 0.9763, 0.8476, 0.8438, 0.8551, 0.8438, 0.8551, 0.9763, 0.8366, 0.8335, 0.8366, 0.8438, 0.6015, 0.8438, 0.6015, 0.8335, 0.8366, 0.8438, 0.8366, 0.9764, 0.6015, 0.9764, 0.6015, 0.8438, 0.8551, 0.8334, 0.8551, 0.8438, 0.8476, 0.8438, 0.8476, 0.8334, 0.8551, 0.8438, 0.8551, 0.9763, 0.8476, 0.9763, 0.8476, 0.8438, 0.8551, 0.9867, 0.8551, 0.9763, 0.8633, 0.9763, 0.8633, 0.9867, 0.6015, 0.7854, 0.6015, 0.6528, 0.8366, 0.6528, 0.8366, 0.7854, 0.6015, 0.6446, 0.6015, 0.6343, 0.8366, 0.6343, 0.8366, 0.6446, 0.6015, 0.804, 0.6015, 0.7936, 0.8366, 0.7936, 0.8366, 0.804, 0.6015, 0.7854, 0.8366, 0.7854, 0.8366, 0.7936, 0.6015, 0.7936, 0.6015, 0.626, 0.8366, 0.626, 0.8366, 0.6343, 0.6015, 0.6343, 0.8366, 0.8122, 0.6015, 0.8122, 0.6015, 0.804, 0.8366, 0.804, 0.8366, 0.6528, 0.6015, 0.6528, 0.6015, 0.6446, 0.8366, 0.6446, 0.8551, 0.9867, 0.8551, 0.9763, 0.8633, 0.9763, 0.8633, 0.9867, 0.8551, 0.8438, 0.8551, 0.8334, 0.8633, 0.8334, 0.8633, 0.8438, 0.1399, 0.8473, 0.1859, 0.8473, 0.1859, 0.8555, 0.1399, 0.8555, 0.4293, 0.8438, 0.4293, 0.8544, 0.3833, 0.8544, 0.3833, 0.8438, 0.157, 0.8318, 0.157, 0.8399, 0.1508, 0.8399, 0.1508, 0.8318, 0.157, 0.8318, 0.203, 0.8318, 0.203, 0.8399, 0.157, 0.8399, 0.3833, 0.8438, 0.4293, 0.8438, 0.4293, 0.8544, 0.3833, 0.8544, 0.1399, 0.8318, 0.1508, 0.8318, 0.1508, 0.8399, 0.1399, 0.8399, 0.3833, 0.8438, 0.3833, 0.8544, 0.3771, 0.8544, 0.3744, 0.8438, 0.4293, 0.8544, 0.4293, 0.8438, 0.4382, 0.8438, 0.4355, 0.8544, 0.3833, 0.8438, 0.3744, 0.8438, 0.3423, 0.7155, 0.3512, 0.7155, 0.1399, 0.8318, 0.1399, 0.8399, 0.007583, 0.8399, 0.007583, 0.8318, 0.1399, 0.8473, 0.1399, 0.8555, 0.007583, 0.8555, 0.007583, 0.8473, 0.4382, 0.8438, 0.4293, 0.8438, 0.4614, 0.7155, 0.4703, 0.7155, 0.5426, 0.8346, 0.5817, 0.8346, 0.5817, 0.8389, 0.5426, 0.8389, 0.5426, 0.8389, 0.5817, 0.8389, 0.5817, 0.847, 0.5426, 0.847, 0.5817, 0.8516, 0.5817, 0.8597, 0.5426, 0.8597, 0.5426, 0.8516, 0.5426, 0.847, 0.5817, 0.847, 0.5817, 0.8516, 0.5426, 0.8516, 0.1399, 0.8473, 0.1859, 0.8473, 0.1859, 0.8555, 0.1399, 0.8555, 0.203, 0.8318, 0.2092, 0.8318, 0.2092, 0.8399, 0.203, 0.8399, 0.203, 0.8399, 0.157, 0.8399, 0.157, 0.8318, 0.203, 0.8318, 0.4293, 0.8544, 0.3833, 0.8544, 0.3833, 0.8438, 0.4293, 0.8438, 0.2202, 0.8318, 0.2202, 0.8399, 0.2092, 0.8399, 0.2092, 0.8318, 0.4293, 0.8438, 0.4382, 0.8438, 0.4355, 0.8544, 0.4293, 0.8544, 0.3833, 0.8544, 0.3771, 0.8544, 0.3744, 0.8438, 0.3833, 0.8438, 0.4293, 0.8438, 0.4614, 0.7155, 0.4703, 0.7155, 0.4382, 0.8438, 0.2202, 0.8318, 0.3524, 0.8318, 0.3524, 0.8399, 0.2202, 0.8399, 0.1399, 0.8555, 0.007583, 0.8555, 0.007583, 0.8473, 0.1399, 0.8473, 0.3744, 0.8438, 0.3423, 0.7155, 0.3512, 0.7155, 0.3833, 0.8438, 0.203, 0.8318, 0.2092, 0.8318, 0.2092, 0.8399, 0.203, 0.8399, 0.2202, 0.8318, 0.2202, 0.8399, 0.2092, 0.8399, 0.2092, 0.8318, 0.4293, 0.8438, 0.4382, 0.8438, 0.4355, 0.8544, 0.4293, 0.8544, 0.3833, 0.8544, 0.3771, 0.8544, 0.3744, 0.8438, 0.3833, 0.8438, 0.4293, 0.8438, 0.4614, 0.7155, 0.4703, 0.7155, 0.4382, 0.8438, 0.2202, 0.8318, 0.3524, 0.8318, 0.3524, 0.8399, 0.2202, 0.8399, 0.1859, 0.8473, 0.3182, 0.8473, 0.3182, 0.8555, 0.1859, 0.8555, 0.3744, 0.8438, 0.3423, 0.7155, 0.3512, 0.7155, 0.3833, 0.8438, 0.5817, 0.8346, 0.5817, 0.8389, 0.5426, 0.8389, 0.5426, 0.8346, 0.5817, 0.8389, 0.5817, 0.847, 0.5426, 0.847, 0.5426, 0.8389, 0.3833, 0.8438, 0.4293, 0.8438, 0.4293, 0.8544, 0.3833, 0.8544, 0.5817, 0.847, 0.5817, 0.8516, 0.5426, 0.8516, 0.5426, 0.847, 0.157, 0.8318, 0.157, 0.8399, 0.1508, 0.8399, 0.1508, 0.8318, 0.1399, 0.8318, 0.1508, 0.8318, 0.1508, 0.8399, 0.1399, 0.8399, 0.3833, 0.8438, 0.3833, 0.8544, 0.3771, 0.8544, 0.3744, 0.8438, 0.4293, 0.8544, 0.4293, 0.8438, 0.4382, 0.8438, 0.4355, 0.8544, 0.3833, 0.8438, 0.3744, 0.8438, 0.3423, 0.7155, 0.3512, 0.7155, 0.1399, 0.8318, 0.1399, 0.8399, 0.007583, 0.8399, 0.007583, 0.8318, 0.1859, 0.8555, 0.1859, 0.8473, 0.3182, 0.8473, 0.3182, 0.8555, 0.4382, 0.8438, 0.4293, 0.8438, 0.4614, 0.7155, 0.4703, 0.7155, 0.9473, 0.764, 0.9608, 0.764, 0.9608, 0.9923, 0.9473, 0.9923, 0.9826, 0.9923, 0.9691, 0.9923, 0.9691, 0.764, 0.9826, 0.764, 0.9473, 0.9923, 0.939, 0.9923, 0.939, 0.764, 0.9473, 0.764, 0.9691, 0.9923, 0.9608, 0.9923, 0.9608, 0.764, 0.9691, 0.764, 0.03794, 0.7771, 0.03794, 0.7583, 0.2068, 0.7583, 0.2068, 0.7771, 0.2256, 0.7583, 0.2068, 0.7583, 0.2068, 0.7501, 0.2256, 0.7501, 0.2068, 0.7313, 0.2068, 0.7501, 0.03794, 0.7501, 0.03794, 0.7313, 0.01915, 0.7501, 0.03794, 0.7501, 0.03794, 0.7583, 0.01915, 0.7583, 0.2068, 0.7771, 0.2068, 0.7854, 0.03794, 0.7854, 0.03794, 0.7771, 0.2068, 0.7501, 0.2068, 0.7583, 0.03794, 0.7583, 0.03794, 0.7501, 0.03855, 0.7144, 0.03855, 0.6956, 0.2075, 0.6956, 0.2075, 0.7144, 0.2262, 0.6956, 0.2075, 0.6956, 0.2075, 0.6874, 0.2262, 0.6874, 0.2075, 0.6686, 0.2075, 0.6874, 0.03855, 0.6874, 0.03855, 0.6686, 0.01976, 0.6874, 0.03855, 0.6874, 0.03855, 0.6956, 0.01976, 0.6956, 0.2075, 0.7144, 0.2075, 0.7227, 0.03855, 0.7227, 0.03855, 0.7144, 0.2075, 0.6874, 0.2075, 0.6956, 0.03855, 0.6956, 0.03855, 0.6874, 0.5294, 0.8593, 0.5237, 0.8593, 0.5237, 0.8176, 0.5294, 0.8176, 0.5237, 0.8593, 0.518, 0.8593, 0.518, 0.8176, 0.5237, 0.8176, 0.518, 0.8593, 0.5124, 0.8593, 0.5124, 0.8176, 0.518, 0.8176, 0.5351, 0.8593, 0.5294, 0.8593, 0.5294, 0.8176, 0.5351, 0.8176, 0.5783, 0.8867, 0.5783, 0.9334, 0.2697, 0.9334, 0.2697, 0.8867, 0.2697, 0.8867, 0.2697, 0.9334, 0.2618, 0.9334, 0.2618, 0.8867, 0.2697, 0.988, 0.2697, 0.9413, 0.5783, 0.9413, 0.5783, 0.988, 0.5862, 0.8867, 0.5862, 0.9334, 0.5783, 0.9334, 0.5783, 0.8867, 0.2697, 0.8867, 0.2697, 0.8788, 0.5783, 0.8788, 0.5783, 0.8867, 0.2697, 0.9413, 0.2697, 0.9334, 0.5783, 0.9334, 0.5783, 0.9413, 0.2697, 0.988, 0.2697, 0.9413, 0.5783, 0.9413, 0.5783, 0.988, 0.5861, 0.8867, 0.5861, 0.9334, 0.5783, 0.9334, 0.5783, 0.8867, 0.5783, 0.8867, 0.5783, 0.9334, 0.2697, 0.9334, 0.2697, 0.8867, 0.2697, 0.8867, 0.2697, 0.9334, 0.2618, 0.9334, 0.2618, 0.8867, 0.5783, 0.8788, 0.5783, 0.8867, 0.2697, 0.8867, 0.2697, 0.8788, 0.5783, 0.9334, 0.5783, 0.9413, 0.2697, 0.9413, 0.2697, 0.9334, 0.8828, 0.9883, 0.8828, 0.9592, 0.8871, 0.9592, 0.8871, 0.9883, 0.8871, 0.9883, 0.8871, 0.9592, 0.8907, 0.9549, 0.8907, 0.9904, 0.8907, 0.9904, 0.8907, 0.9549, 0.8951, 0.9549, 0.8951, 0.9904, 0.8951, 0.9904, 0.8951, 0.9549, 0.8987, 0.9592, 0.8987, 0.9883, 0.8871, 0.9883, 0.8871, 0.9593, 0.8828, 0.9593, 0.8828, 0.9883, 0.8987, 0.9883, 0.8987, 0.9593, 0.8951, 0.9547, 0.8951, 0.9906, 0.8951, 0.9906, 0.8951, 0.9547, 0.8907, 0.9547, 0.8907, 0.9906, 0.8907, 0.9906, 0.8907, 0.9547, 0.8871, 0.9593, 0.8871, 0.9883, 0.8828, 0.9883, 0.8828, 0.9592, 0.8871, 0.9592, 0.8871, 0.9883, 0.8871, 0.9883, 0.8871, 0.9592, 0.8907, 0.9549, 0.8907, 0.9904, 0.8907, 0.9904, 0.8907, 0.9549, 0.8951, 0.9549, 0.8951, 0.9904, 0.8951, 0.9904, 0.8951, 0.9549, 0.8987, 0.9592, 0.8987, 0.9883, 0.8871, 0.9883, 0.8871, 0.9593, 0.8828, 0.9593, 0.8828, 0.9883, 0.8987, 0.9883, 0.8987, 0.9593, 0.8951, 0.9547, 0.8951, 0.9906, 0.8951, 0.9906, 0.8951, 0.9547, 0.8907, 0.9547, 0.8907, 0.9906, 0.8907, 0.9906, 0.8907, 0.9547, 0.8871, 0.9593, 0.8871, 0.9883, 0.5426, 0.8516, 0.5817, 0.8516, 0.5817, 0.8597, 0.5426, 0.8597])
me_cube_000.materials.append(mat_moretrains_draisine)
me_cube_000.use_remesh_fix_poles = True
me_cube_000.use_remesh_preserve_attributes = False
me_cube_000.use_mirror_vertex_groups = False
me_cube_000.use_paint_bone_selection = False
me_cube_000.use_paint_mask = True
me_cube_000.update()
arm_armature = bpy.data.armatures.new('Armature')  # bones are not reproduced

# ---- objects
ob_draisine = bpy.data.objects.new('draisine', me_cube_000)
ob_armature = bpy.data.objects.new('Armature', arm_armature)

# ---- transforms, parenting, visibility, modifiers, constraints
ob_draisine.parent = ob_armature
ob_draisine.matrix_parent_inverse = Matrix(((1.0, -0.0, 0.0, -0.0), (-0.0, 1.0, -0.0, 0.0), (0.0, -0.0, 1.0, -0.5347), (-0.0, 0.0, -0.0, 1.0)))
ob_draisine.location = (0.0, 0.0, 0.5347)
ob_draisine.lineart.crease_threshold = 0.0
_vg = ob_draisine.vertex_groups.new(name='Bone')
_vg = ob_draisine.vertex_groups.new(name='Handle')
_vg.add([328, 329, 330, 331, 332, 333, 334, 335, 336, 337, 338, 339, 340, 341, 342, 343, 344, 345, 346, 347, 348, 349, 350, 351], 1.0, 'REPLACE')
_m = ob_draisine.modifiers.new('Armature', 'ARMATURE')
_m.object = ob_armature
ob_armature.location = (0.0, 0.0, 0.5347)
ob_armature.lineart.crease_threshold = 0.0

# ---- collection membership
col_draisine.objects.link(ob_draisine)
col_draisine.objects.link(ob_armature)

# ---- scene / render settings (as saved in the file)
scene.frame_start = 1; scene.frame_end = 80; scene.frame_set(1)
scene.render.engine = 'BLENDER_EEVEE_NEXT'
scene.cycles.use_denoising = False
scene.cycles.samples = 128
scene.cycles.sampling_pattern = 'TABULATED_SOBOL'
scene.cycles.use_adaptive_sampling = False
scene.cycles.use_light_tree = False
scene.cycles.bake_type = 'GLOSSY'
scene.view_settings.view_transform = 'Filmic'
bpy.context.view_layer.update()

# ---- added for rendering (the .blend has no active camera and no usable light): camera, sun
cam_auto = bpy.data.cameras.new('AutoCamera')
cam_auto.lens = 50.0
cam_auto.sensor_width = 36.0
cam_auto.clip_end = 1000.0
ob_auto_camera = bpy.data.objects.new('AutoCamera', cam_auto)
scene.collection.objects.link(ob_auto_camera)
ob_auto_camera.location = (25.3742, -30.4478, 23.7786)
ob_auto_camera.rotation_euler = (1.09748, -7.21219e-08, 0.694738)
scene.camera = ob_auto_camera
light_auto_sun = bpy.data.lights.new('AutoSun', 'SUN')
light_auto_sun.energy = 3.0
light_auto_sun.angle = 0.0523599
ob_auto_sun = bpy.data.objects.new('AutoSun', light_auto_sun)
scene.collection.objects.link(ob_auto_sun)
ob_auto_sun.rotation_euler = (0.872665, 0.174533, 0.523599)
bpy.context.view_layer.update()
